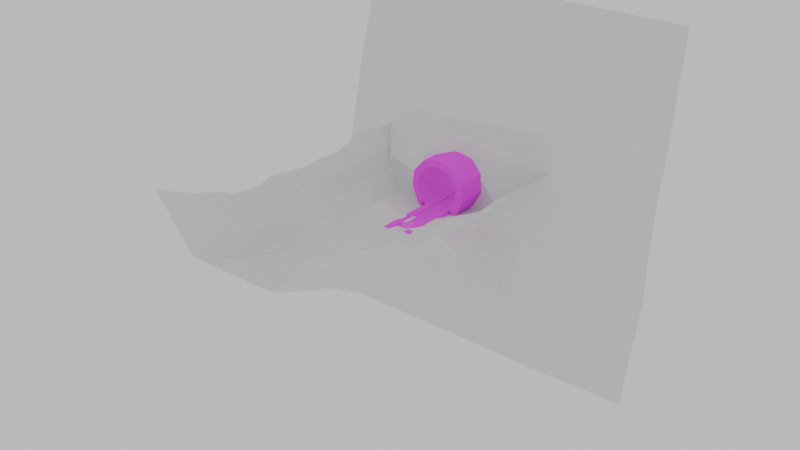 # Source: Sewer_before_terreno.blend  (saved by Blender 5.0.119; exported with 4.5.12 LTS)
import bpy
from mathutils import Matrix  # noqa: F401  (used for matrix-valued properties, if any)

bpy.ops.wm.read_factory_settings(use_empty=True)
scene = bpy.context.scene
scene.name = 'Scene'

# ---- collections
col_collection = bpy.data.collections.new('Collection'); scene.collection.children.link(col_collection)

# ---- images (referenced by path relative to the original .blend; pixels are not part of the script)
import os
ASSET_DIR = os.environ.get("B2B_ASSET_DIR", "")  # directory of the original .blend (textures are referenced by path, not embedded)
HERE = os.path.dirname(os.path.abspath(__file__))  # packed textures are extracted next to this script under _unpacked/

def load_image(name, relpath, width, height, colorspace="sRGB"):
    """Load a texture the original file referenced (path relative to the .blend, or extracted next to this script)."""
    p = next((c for c in (os.path.join(HERE, relpath), os.path.join(ASSET_DIR, relpath)) if relpath and os.path.exists(c)), "")
    if p:
        img = bpy.data.images.load(p, check_existing=True)
        img.name = name
    else:  # same state as the original file: an image datablock whose file is absent (Cycles renders it pink)
        img = bpy.data.images.new(name, width, height)
        img.source = "FILE"
        img.filepath = "//" + (relpath or name)
    img.colorspace_settings.name = colorspace
    return img
img_concrete_base_03_jpg = load_image('concrete_base_03.jpg', 'Sewer/Textures/concrete_base_03.jpg', 1024, 1024, 'sRGB')
img_soil_mud_jpg = load_image('soil_mud.jpg', 'Sewer/Textures/soil_mud.jpg', 1024, 1024, 'sRGB')
img_concrete_base_02_jpg = load_image('concrete_base_02.jpg', 'Sewer/Textures/concrete_base_02.jpg', 1024, 1024, 'sRGB')

# ---- materials (node trees are filled in below, after node groups)
mat_concrete_base_03 = bpy.data.materials.new('concrete_base_03')
mat_concrete_base_03.use_backface_culling_lightprobe_volume = False
mat_soil_mud = bpy.data.materials.new('soil_mud')
mat_soil_mud.use_backface_culling_lightprobe_volume = False
mat_concrete_base_02 = bpy.data.materials.new('concrete_base_02')
mat_concrete_base_02.use_backface_culling_lightprobe_volume = False

# ---- material node trees
mat_concrete_base_03.use_nodes = True; mat_concrete_base_03.node_tree.nodes.clear()
_N = mat_concrete_base_03.node_tree.nodes; _L = mat_concrete_base_03.node_tree.links
n0 = _N.new('ShaderNodeBsdfPrincipled'); n0.name = 'Principled BSDF'; n0.location = (10, 300)
n0.inputs[2].default_value = 1.0
n0.inputs[13].default_value = 0.0
n1 = _N.new('ShaderNodeOutputMaterial'); n1.name = 'Material Output'; n1.location = (300, 300)
n2 = _N.new('ShaderNodeTexImage'); n2.name = 'Image Texture'; n2.location = (-280, 280)
n2.image = img_concrete_base_03_jpg
n2.interpolation = 'Closest'
_L.new(n0.outputs[0], n1.inputs[0])
_L.new(n2.outputs[0], n0.inputs[0])
n1.is_active_output = True
mat_soil_mud.use_nodes = True; mat_soil_mud.node_tree.nodes.clear()
_N = mat_soil_mud.node_tree.nodes; _L = mat_soil_mud.node_tree.links
n0 = _N.new('ShaderNodeBsdfPrincipled'); n0.name = 'Principled BSDF'; n0.location = (10, 300)
n0.inputs[2].default_value = 0.0
n0.inputs[13].default_value = 0.3171
n1 = _N.new('ShaderNodeOutputMaterial'); n1.name = 'Material Output'; n1.location = (300, 300)
n2 = _N.new('ShaderNodeTexImage'); n2.name = 'Image Texture'; n2.location = (-280, 280)
n2.image = img_soil_mud_jpg
n2.interpolation = 'Closest'
_L.new(n0.outputs[0], n1.inputs[0])
_L.new(n2.outputs[0], n0.inputs[0])
n1.is_active_output = True
mat_concrete_base_02.use_nodes = True; mat_concrete_base_02.node_tree.nodes.clear()
_N = mat_concrete_base_02.node_tree.nodes; _L = mat_concrete_base_02.node_tree.links
n0 = _N.new('ShaderNodeBsdfPrincipled'); n0.name = 'Principled BSDF'; n0.location = (10, 300)
n0.inputs[2].default_value = 1.0
n0.inputs[13].default_value = 0.0
n1 = _N.new('ShaderNodeOutputMaterial'); n1.name = 'Material Output'; n1.location = (300, 300)
n2 = _N.new('ShaderNodeTexImage'); n2.name = 'Image Texture'; n2.location = (-280, 280)
n2.image = img_concrete_base_02_jpg
n2.interpolation = 'Closest'
_L.new(n0.outputs[0], n1.inputs[0])
_L.new(n2.outputs[0], n0.inputs[0])
n1.is_active_output = True

# ---- world
world_world = bpy.data.worlds.new('World'); scene.world = world_world
world_world.use_nodes = True; world_world.node_tree.nodes.clear()
_N = world_world.node_tree.nodes; _L = world_world.node_tree.links
n0 = _N.new('ShaderNodeOutputWorld'); n0.name = 'World Output'; n0.location = (300, 300)
n1 = _N.new('ShaderNodeBackground'); n1.name = 'Background'; n1.location = (10, 300)
n1.inputs[0].default_value = (0.7281, 0.7281, 0.7281, 1.0)
_L.new(n1.outputs[0], n0.inputs[0])
n0.is_active_output = True
world_world.color = (0.05088, 0.05088, 0.05088)
world_world.use_sun_shadow = False
world_world.sun_shadow_jitter_overblur = 0.0

# ---- meshes
me_serwers02_004 = bpy.data.meshes.new('Serwers02.004')
me_serwers02_004.from_pydata([(-3.443e-08, 1.002, -1.308), (-3.443e-08, 1.002, 1.308), (-0.5733, -0.8116, -1.308), (-0.5733, -0.8116, 1.308), (-0.7557, -0.6532, -1.308), (-0.7557, -0.6532, 1.308), (-0.9898, -0.1406, -1.308), (-0.9898, -0.1406, 1.308), (-0.9096, 0.4171, -1.308), (-0.9096, 0.4171, 1.308), (-0.5406, 0.8429, -1.308), (-0.5406, 0.8429, 1.308), (-0.3077, -0.8116, -1.308), (-0.3077, -0.8116, 1.308), (-0.3077, -0.8865, -1.308), (-0.3077, -0.8865, 1.308), (-3.443e-08, -0.8865, -1.308), (-3.443e-08, -0.8865, 1.308), (0.5733, -0.8116, -1.308), (0.5733, -0.8116, 1.308), (0.7557, -0.6532, -1.308), (0.7557, -0.6532, 1.308), (0.9898, -0.1406, -1.308), (0.9898, -0.1406, 1.308), (0.9096, 0.4171, -1.308), (0.9096, 0.4171, 1.308), (0.5406, 0.8429, -1.308), (0.5406, 0.8429, 1.308), (0.3077, -0.8116, -1.308), (0.3077, -0.8116, 1.308), (0.3077, -0.8865, -1.308), (0.3077, -0.8865, 1.308), (-3.147e-08, 1.302, -1.308), (-3.147e-08, 1.302, 1.308), (-0.6783, -1.093, -1.308), (-0.6783, -1.093, 1.308), (-0.996, -0.8328, -1.308), (-0.996, -0.8328, 1.308), (-1.287, -0.1833, -1.308), (-1.287, -0.1833, 1.308), (-1.183, 0.5417, -1.308), (-1.183, 0.5417, 1.308), (-0.7028, 1.095, -1.308), (-0.7028, 1.095, 1.308), (-0.5198, -1.024, -1.308), (-0.5198, -1.024, 1.308), (-0.5198, -1.099, -1.308), (-0.5198, -1.099, 1.308), (-3.443e-08, -1.187, -1.308), (-3.443e-08, -1.187, 1.308), (0.6783, -1.093, -1.308), (0.6783, -1.093, 1.308), (0.996, -0.8328, -1.308), (0.996, -0.8328, 1.308), (1.287, -0.1833, -1.308), (1.287, -0.1833, 1.308), (1.183, 0.5417, -1.308), (1.183, 0.5417, 1.308), (0.7028, 1.095, -1.308), (0.7028, 1.095, 1.308), (0.5198, -1.024, -1.308), (0.5198, -1.024, 1.308), (0.5198, -1.099, -1.308), (0.5198, -1.099, 1.308), (-0.5733, -0.8116, 1.335), (-0.5733, -0.8116, 3.951), (-0.3077, -0.8116, 1.335), (-0.3077, -0.8116, 3.951), (-0.3077, -0.8865, 1.335), (-0.3077, -0.8865, 3.951), (-3.443e-08, -0.8865, 1.335), (-3.443e-08, -0.8865, 3.951), (0.5733, -0.8116, 1.335), (0.5733, -0.8116, 3.951), (0.3077, -0.8116, 1.335), (0.3077, -0.8116, 3.951), (0.3077, -0.8865, 1.335), (0.3077, -0.8865, 3.951), (-0.6783, -1.093, 1.335), (-0.6783, -1.093, 3.951), (-0.5198, -1.024, 1.335), (-0.5198, -1.024, 3.951), (-0.5198, -1.099, 1.335), (-0.5198, -1.099, 3.951), (-3.443e-08, -1.187, 1.335), (-3.443e-08, -1.187, 3.951), (0.6783, -1.093, 1.335), (0.6783, -1.093, 3.951), (0.5198, -1.024, 1.335), (0.5198, -1.024, 3.951), (0.5198, -1.099, 1.335), (0.5198, -1.099, 3.951)], [], [(12, 2, 3, 13), (2, 4, 5, 3), (4, 6, 7, 5), (6, 8, 9, 7), (8, 10, 11, 9), (10, 0, 1, 11), (16, 14, 15, 17), (12, 13, 15, 14), (28, 29, 19, 18), (18, 19, 21, 20), (20, 21, 23, 22), (22, 23, 25, 24), (24, 25, 27, 26), (26, 27, 1, 0), (16, 17, 31, 30), (28, 30, 31, 29), (44, 45, 35, 34), (34, 35, 37, 36), (36, 37, 39, 38), (38, 39, 41, 40), (40, 41, 43, 42), (42, 43, 33, 32), (48, 49, 47, 46), (44, 46, 47, 45), (60, 50, 51, 61), (50, 52, 53, 51), (52, 54, 55, 53), (54, 56, 57, 55), (56, 58, 59, 57), (58, 32, 33, 59), (48, 62, 63, 49), (60, 61, 63, 62), (2, 12, 44, 34), (4, 2, 34, 36), (3, 5, 37, 35), (6, 4, 36, 38), (5, 7, 39, 37), (8, 6, 38, 40), (7, 9, 41, 39), (10, 8, 40, 42), (9, 11, 43, 41), (0, 10, 42, 32), (11, 1, 33, 43), (13, 3, 35, 45), (14, 16, 48, 46), (15, 13, 45, 47), (12, 14, 46, 44), (17, 15, 47, 49), (28, 18, 50, 60), (18, 20, 52, 50), (21, 19, 51, 53), (20, 22, 54, 52), (23, 21, 53, 55), (22, 24, 56, 54), (25, 23, 55, 57), (24, 26, 58, 56), (27, 25, 57, 59), (26, 0, 32, 58), (1, 27, 59, 33), (19, 29, 61, 51), (16, 30, 62, 48), (29, 31, 63, 61), (30, 28, 60, 62), (31, 17, 49, 63), (66, 64, 65, 67), (70, 68, 69, 71), (66, 67, 69, 68), (74, 75, 73, 72), (70, 71, 77, 76), (74, 76, 77, 75), (64, 66, 80, 78), (67, 65, 79, 81), (68, 70, 84, 82), (69, 67, 81, 83), (66, 68, 82, 80), (71, 69, 83, 85), (74, 72, 86, 88), (73, 75, 89, 87), (70, 76, 90, 84), (75, 77, 91, 89), (76, 74, 88, 90), (77, 71, 85, 91), (74, 29, 19, 72), (72, 19, 51, 86), (61, 88, 86, 51), (61, 63, 90, 88), (84, 90, 63, 49), (82, 84, 49, 47), (47, 45, 80, 82), (80, 45, 35, 78), (3, 64, 78, 35), (13, 66, 64, 3), (17, 70, 68, 15), (13, 15, 68, 66), (76, 70, 17, 31), (31, 29, 74, 76), (79, 65, 64, 78), (73, 87, 86, 72), (89, 88, 86, 87), (88, 89, 91, 90), (85, 84, 90, 91), (84, 85, 83, 82), (80, 82, 83, 81), (78, 80, 81, 79)])
me_serwers02_004.polygons.foreach_set('use_smooth', [True] * 104)
me_serwers02_004.polygons.foreach_set('material_index', [2, 0, 0, 0, 0, 0, 1, 2, 2, 0, 0, 0, 0, 0, 1, 2, 2, 0, 0, 0, 0, 0, 1, 2, 2, 0, 0, 0, 0, 0, 1, 2, 2, 0, 0, 0, 0, 0, 0, 0, 0, 0, 0, 2, 1, 2, 2, 1, 2, 0, 0, 0, 0, 0, 0, 0, 0, 0, 0, 2, 1, 2, 2, 1, 2, 1, 2, 2, 1, 2, 2, 2, 1, 2, 2, 1, 2, 2, 1, 2, 2, 1, 2, 2, 2, 2, 2, 2, 2, 2, 2, 2, 2, 2, 2, 2, 0, 0, 0, 0, 0, 0, 2, 2])
_k = set([(0, 1), (0, 10), (0, 26), (1, 11), (1, 27), (2, 3), (2, 4), (2, 12), (3, 5), (3, 13), (3, 64), (4, 6), (5, 7), (6, 7), (6, 8), (7, 9), (8, 9), (8, 10), (9, 11), (10, 11), (12, 13), (12, 14), (13, 15), (13, 66), (14, 15), (14, 16), (15, 17), (15, 68), (16, 30), (17, 31), (18, 19), (18, 20), (18, 28), (19, 21), (19, 29), (19, 72), (20, 22), (21, 23), (22, 23), (22, 24), (23, 25), (24, 25), (24, 26), (25, 27), (26, 27), (28, 29), (28, 30), (29, 31), (29, 74), (30, 31), (31, 76), (32, 33), (32, 42), (32, 58), (33, 43), (33, 59), (34, 35), (34, 36), (34, 44), (35, 37), (35, 45), (35, 78), (36, 38), (37, 39), (38, 39), (38, 40), (39, 41), (40, 41), (40, 42), (41, 43), (42, 43), (44, 45), (44, 46), (45, 47), (45, 80), (46, 47), (46, 48), (47, 49), (47, 82), (48, 62), (49, 63), (50, 51), (50, 52), (50, 60), (51, 53), (51, 61), (51, 86), (52, 54), (53, 55), (54, 55), (54, 56), (55, 57), (56, 57), (56, 58), (57, 59), (58, 59), (60, 61), (60, 62), (61, 63), (61, 88), (62, 63), (63, 90), (64, 65), (64, 66), (64, 78), (65, 67), (65, 79), (66, 67), (66, 68), (67, 69), (68, 69), (68, 70), (69, 71), (70, 76), (71, 77), (72, 73), (72, 74), (72, 86), (73, 75), (73, 87), (74, 75), (74, 76), (75, 77), (76, 77), (78, 79), (78, 80), (79, 81), (80, 81), (80, 82), (81, 83), (82, 83), (82, 84), (83, 85), (84, 85), (84, 90), (85, 91), (86, 87), (86, 88), (87, 89), (88, 89), (88, 90), (89, 91), (90, 91)])
me_serwers02_004.attributes.new('sharp_edge', 'BOOLEAN', 'EDGE').data.foreach_set('value', [ (min(e.vertices), max(e.vertices)) in _k for e in me_serwers02_004.edges])
_uv = me_serwers02_004.uv_layers.new(name='UVMap')
_uv.uv.foreach_set('vector', [-1.065, 0.6809, -1.065, 0.9901, 3.028, 0.9901, 3.028, 0.6809, -0.4783, 0.6028, -0.4783, 0.8426, 2.08, 0.8426, 2.08, 0.6028, -0.4783, 1.483, -0.4783, 0.8096, 2.08, 0.8096, 2.08, 1.483, -0.4783, 0.8096, -0.4783, 0.07645, 2.08, 0.07645, 2.08, 0.8096, -0.4783, 0.07645, -0.4783, -0.4833, 2.08, -0.4833, 2.08, 0.07645, -0.4783, 0.5599, -0.4783, -0.1508, 2.08, -0.1508, 2.08, 0.5599, -0.6992, 0.5, -0.6992, 0.9915, 2.437, 0.9915, 2.437, 0.5, -1.065, 0.7918, 3.028, 0.7918, 3.028, 0.8791, -1.065, 0.8791, -1.065, 0.6809, 3.028, 0.6809, 3.028, 0.9901, -1.065, 0.9901, -0.4783, 0.6028, 2.08, 0.6028, 2.08, 0.8426, -0.4783, 0.8426, -0.4783, 1.483, 2.08, 1.483, 2.08, 0.8096, -0.4783, 0.8096, -0.4783, 0.8096, 2.08, 0.8096, 2.08, 0.07645, -0.4783, 0.07645, -0.4783, 0.07645, 2.08, 0.07645, 2.08, -0.4833, -0.4783, -0.4833, -0.4783, 0.5599, 2.08, 0.5599, 2.08, -0.1508, -0.4783, -0.1508, -0.6992, 0.5, 2.437, 0.5, 2.437, 0.008462, -0.6992, 0.008462, -1.065, 0.7918, -1.065, 0.8791, 3.028, 0.8791, 3.028, 0.7918, -1.065, 0.6809, 3.028, 0.6809, 3.028, 0.9901, -1.065, 0.9901, -0.4783, 0.6028, 2.08, 0.6028, 2.08, 0.8426, -0.4783, 0.8426, -0.4783, 1.483, 2.08, 1.483, 2.08, 0.8096, -0.4783, 0.8096, -0.4783, 0.8096, 2.08, 0.8096, 2.08, 0.07645, -0.4783, 0.07645, -0.4783, 0.07645, 2.08, 0.07645, 2.08, -0.4833, -0.4783, -0.4833, -0.4783, 0.5599, 2.08, 0.5599, 2.08, -0.1508, -0.4783, -0.1508, -0.6992, 0.5, 2.437, 0.5, 2.437, 0.9915, -0.6992, 0.9915, -1.065, 0.7918, -1.065, 0.8791, 3.028, 0.8791, 3.028, 0.7918, -1.065, 0.6809, -1.065, 0.9901, 3.028, 0.9901, 3.028, 0.6809, -0.4783, 0.6028, -0.4783, 0.8426, 2.08, 0.8426, 2.08, 0.6028, -0.4783, 1.483, -0.4783, 0.8096, 2.08, 0.8096, 2.08, 1.483, -0.4783, 0.8096, -0.4783, 0.07645, 2.08, 0.07645, 2.08, 0.8096, -0.4783, 0.07645, -0.4783, -0.4833, 2.08, -0.4833, 2.08, 0.07645, -0.4783, 0.5599, -0.4783, -0.1508, 2.08, -0.1508, 2.08, 0.5599, -0.6992, 0.5, -0.6992, 0.008462, 2.437, 0.008462, 2.437, 0.5, -1.065, 0.7918, 3.028, 0.7918, 3.028, 0.8791, -1.065, 0.8791, -1.065, 0.9901, -1.065, 0.6809, -1.065, 0.6809, -1.065, 0.9901, -0.4783, 0.8426, -0.4783, 0.6028, -0.4783, 0.6028, -0.4783, 0.8426, 2.08, 0.6028, 2.08, 0.8426, 2.08, 0.8426, 2.08, 0.6028, -0.4783, 0.8096, -0.4783, 1.483, -0.4783, 1.483, -0.4783, 0.8096, 2.08, 1.483, 2.08, 0.8096, 2.08, 0.8096, 2.08, 1.483, -0.4783, 0.07645, -0.4783, 0.8096, -0.4783, 0.8096, -0.4783, 0.07645, 2.08, 0.8096, 2.08, 0.07645, 2.08, 0.07645, 2.08, 0.8096, -0.4783, -0.4833, -0.4783, 0.07645, -0.4783, 0.07645, -0.4783, -0.4833, 2.08, 0.07645, 2.08, -0.4833, 2.08, -0.4833, 2.08, 0.07645, -0.4783, -0.1508, -0.4783, 0.5599, -0.4783, 0.5599, -0.4783, -0.1508, 2.08, 0.5599, 2.08, -0.1508, 2.08, -0.1508, 2.08, 0.5599, 3.028, 0.6809, 3.028, 0.9901, 3.028, 0.9901, 3.028, 0.6809, -0.6992, 0.9915, -0.6992, 0.5, -0.6992, 0.5, -0.6992, 0.9915, 3.028, 0.8791, 3.028, 0.7918, 3.028, 0.7918, 3.028, 0.8791, -1.065, 0.7918, -1.065, 0.8791, -1.065, 0.8791, -1.065, 0.7918, 2.437, 0.5, 2.437, 0.9915, 2.437, 0.9915, 2.437, 0.5, -1.065, 0.6809, -1.065, 0.9901, -1.065, 0.9901, -1.065, 0.6809, -0.4783, 0.6028, -0.4783, 0.8426, -0.4783, 0.8426, -0.4783, 0.6028, 2.08, 0.8426, 2.08, 0.6028, 2.08, 0.6028, 2.08, 0.8426, -0.4783, 1.483, -0.4783, 0.8096, -0.4783, 0.8096, -0.4783, 1.483, 2.08, 0.8096, 2.08, 1.483, 2.08, 1.483, 2.08, 0.8096, -0.4783, 0.8096, -0.4783, 0.07645, -0.4783, 0.07645, -0.4783, 0.8096, 2.08, 0.07645, 2.08, 0.8096, 2.08, 0.8096, 2.08, 0.07645, -0.4783, 0.07645, -0.4783, -0.4833, -0.4783, -0.4833, -0.4783, 0.07645, 2.08, -0.4833, 2.08, 0.07645, 2.08, 0.07645, 2.08, -0.4833, -0.4783, 0.5599, -0.4783, -0.1508, -0.4783, -0.1508, -0.4783, 0.5599, 2.08, -0.1508, 2.08, 0.5599, 2.08, 0.5599, 2.08, -0.1508, 3.028, 0.9901, 3.028, 0.6809, 3.028, 0.6809, 3.028, 0.9901, -0.6992, 0.5, -0.6992, 0.008462, -0.6992, 0.008462, -0.6992, 0.5, 3.028, 0.7918, 3.028, 0.8791, 3.028, 0.8791, 3.028, 0.7918, -1.065, 0.8791, -1.065, 0.7918, -1.065, 0.7918, -1.065, 0.8791, 2.437, 0.008462, 2.437, 0.5, 2.437, 0.5, 2.437, 0.008462, -1.065, 0.6809, -1.065, 0.9901, 3.028, 0.9901, 3.028, 0.6809, -0.6992, 0.5, -0.6992, 0.9915, 2.437, 0.9915, 2.437, 0.5, -1.065, 0.7918, 3.028, 0.7918, 3.028, 0.8791, -1.065, 0.8791, -1.065, 0.6809, 3.028, 0.6809, 3.028, 0.9901, -1.065, 0.9901, -0.6992, 0.5, 2.437, 0.5, 2.437, 0.008462, -0.6992, 0.008462, -1.065, 0.7918, -1.065, 0.8791, 3.028, 0.8791, 3.028, 0.7918, -1.065, 0.9901, -1.065, 0.6809, -1.065, 0.6809, -1.065, 0.9901, 3.028, 0.6809, 3.028, 0.9901, 3.028, 0.9901, 3.028, 0.6809, -0.6992, 0.9915, -0.6992, 0.5, -0.6992, 0.5, -0.6992, 0.9915, 3.028, 0.8791, 3.028, 0.7918, 3.028, 0.7918, 3.028, 0.8791, -1.065, 0.7918, -1.065, 0.8791, -1.065, 0.8791, -1.065, 0.7918, 2.437, 0.5, 2.437, 0.9915, 2.437, 0.9915, 2.437, 0.5, -1.065, 0.6809, -1.065, 0.9901, -1.065, 0.9901, -1.065, 0.6809, 3.028, 0.9901, 3.028, 0.6809, 3.028, 0.6809, 3.028, 0.9901, -0.6992, 0.5, -0.6992, 0.008462, -0.6992, 0.008462, -0.6992, 0.5, 3.028, 0.7918, 3.028, 0.8791, 3.028, 0.8791, 3.028, 0.7918, -1.065, 0.8791, -1.065, 0.7918, -1.065, 0.7918, -1.065, 0.8791, 2.437, 0.008462, 2.437, 0.5, 2.437, 0.5, 2.437, 0.008462, -1.065, 0.6809, 3.028, 0.6809, 3.028, 0.9901, -1.065, 0.9901, -1.065, 0.9901, 3.028, 0.9901, 2.08, 0.6028, -1.065, 0.9901, 3.028, 0.6809, -1.065, 0.6809, -1.065, 0.9901, 2.08, 0.6028, 3.028, 0.7918, 3.028, 0.8791, -1.065, 0.8791, -1.065, 0.7918, -0.6992, 0.5, -0.6992, 0.008462, 3.028, 0.8791, 2.437, 0.5, -0.6992, 0.9915, -0.6992, 0.5, 2.437, 0.5, 2.437, 0.9915, 3.028, 0.8791, 3.028, 0.7918, -1.065, 0.7918, -1.065, 0.8791, -1.065, 0.7918, 3.028, 0.7918, 3.028, 0.9901, -1.065, 0.9901, 2.08, 0.6028, -1.065, 0.9901, -1.065, 0.9901, 3.028, 0.9901, 3.028, 0.6809, -1.065, 0.6809, -1.065, 0.9901, 2.08, 0.6028, 2.437, 0.5, -0.6992, 0.5, -0.6992, 0.9915, 2.437, 0.9915, 3.028, 0.7918, 3.028, 0.8791, -0.6992, 0.9915, -1.065, 0.7918, -0.6992, 0.008462, -0.6992, 0.5, 2.437, 0.5, 2.437, 0.008462, 3.028, 0.8791, 3.028, 0.7918, -1.065, 0.6809, -1.065, 0.8791, 0.0, 0.0, 0.0, 0.0, 0.0, 0.0, 0.0, 0.0, 0.0, 0.0, 0.0, 0.0, 0.0, 0.0, 0.0, 0.0, 0.0, 0.0, 0.0, 0.0, 0.0, 0.0, 0.0, 0.0, 0.0, 0.0, 0.0, 0.0, 0.0, 0.0, 0.0, 0.0, 0.0, 0.0, 0.0, 0.0, 0.0, 0.0, 0.0, 0.0, 0.0, 0.0, 0.0, 0.0, 0.0, 0.0, 0.0, 0.0, -1.065, 0.7918, -1.065, 0.8791, 0.0, 0.0, 3.028, 0.7918, -1.065, 0.9901, -1.065, 0.6809, 3.028, 0.7918, 3.028, 0.9901])
me_serwers02_004.materials.append(mat_concrete_base_03)
me_serwers02_004.materials.append(mat_soil_mud)
me_serwers02_004.materials.append(mat_concrete_base_02)
me_serwers02_004.update()
me_plane = bpy.data.meshes.new('Plane')
me_plane.from_pydata([(-25.0, -25.0, -0.2804), (25.0, -23.93, -10.22), (-25.0, 25.0, -0.01876), (25.0, 26.07, -10.22), (-25.0, 17.86, 0.0), (-25.0, 10.71, 0.09128), (-25.0, 3.571, 0.0), (-25.0, -3.571, 0.0), (-25.0, -10.71, 0.197), (-25.0, -17.86, -0.1094), (-17.86, -25.0, -1.934), (-10.71, -25.0, -3.991), (-3.571, -25.0, -4.009), (3.571, -25.0, -4.661), (10.71, -25.0, -6.163), (17.86, -24.45, -8.058), (25.0, -16.79, -10.22), (25.0, -9.648, -10.22), (25.0, -2.505, -10.22), (25.0, 4.638, -10.22), (25.0, 11.78, -10.22), (25.0, 18.92, -10.22), (17.86, 25.55, -7.683), (10.71, 25.0, -4.941), (3.571, 24.83, -3.183), (-3.571, 24.68, -1.331), (-10.71, 24.82, -1.075), (-17.86, 24.99, -0.4146), (-17.86, -17.86, 1.266), (-17.86, -10.71, 4.084), (-17.86, -3.571, 2.133), (-17.86, 3.571, 0.9884), (-17.86, 10.71, 1.95), (-17.86, 17.86, 0.7817), (-10.71, -17.86, 2.297), (-10.71, -10.71, 7.112), (-10.71, -3.571, 4.123), (-10.71, 3.571, 2.981), (-10.71, 10.71, 4.678), (-10.71, 17.77, 1.951), (-3.571, -17.86, 0.1156), (-3.571, -10.71, 4.06), (-3.596, -3.587, 4.106), (-3.61, 3.592, 6.077), (-3.571, 10.71, 6.268), (-3.571, 17.68, 1.556), (3.571, -17.86, -2.468), (3.571, -10.71, 0.3848), (3.602, -3.701, 3.839), (3.604, 3.694, 7.497), (3.571, 10.71, 5.341), (3.571, 17.76, -0.9601), (10.71, -17.86, -3.62), (10.71, -10.71, -0.3604), (10.71, -3.571, 1.875), (10.71, 3.571, 3.811), (10.71, 10.71, 1.843), (10.71, 17.86, -2.898), (17.86, -17.31, -6.642), (17.86, -10.16, -5.691), (17.86, -3.02, -5.691), (17.86, 4.115, -5.478), (17.86, 11.27, -5.692), (17.86, 18.41, -6.787), (-0.4942, -0.4021, 5.593), (-0.4942, -0.8261, 5.383), (-0.2416, -1.721, 4.933), (-0.2416, -0.8261, 5.376), (2.019, -3.125, 4.172), (3.604, -2.897, 4.237), (3.604, 3.318, 7.312), (3.274, 3.366, 7.345), (0.2921, -2.336, 4.613), (-0.4942, 0.2108, 5.761), (-0.2416, 1.248, 6.094), (-0.4942, 1.248, 6.046), (0.2921, 2.758, 6.611), (-0.2416, 2.143, 6.34), (2.019, 3.546, 7.156), (3.899, -2.854, 4.109), (3.899, 3.276, 7.141), (5.869, 0.2108, 4.626), (5.334, -1.611, 3.996), (5.334, 2.033, 5.799), (-0.4917, -0.835, 5.379), (-0.4935, -0.8261, 5.383), (-0.4935, -0.8287, 5.382), (-0.2416, -0.835, 5.371), (3.604, -2.906, 4.233), (2.02, -3.134, 4.167), (0.2928, -2.345, 4.609), (-0.2409, -1.73, 4.929), (-0.2409, -1.722, 4.933), (-0.4935, -0.835, 5.378), (3.64, -2.901, 4.225), (3.908, -2.856, 4.106), (3.899, -2.863, 4.112), (5.337, -1.612, 3.995), (5.334, -1.62, 3.994), (5.868, 0.2076, 4.625), (5.869, 0.2019, 4.622), (5.789, 13.91, 26.65), (5.392, -11.39, 22.57), (7.073, 13.17, 0.9562), (5.392, -11.83, -1.431), (6.719, 13.35, 4.585), (7.332, 14.01, 7.987), (6.465, 13.45, 10.65), (5.789, 13.46, 13.32), (5.789, 13.86, 15.99), (5.789, 13.46, 18.65), (5.789, 13.91, 21.32), (5.789, 14.77, 23.99), (2.343, 9.834, 26.65), (-0.3581, 7.783, 26.65), (-0.1889, 5.17, 26.65), (-0.6714, 2.503, 26.65), (-1.002, -0.1637, 26.65), (-1.209, -2.83, 26.65), (-0.8707, -5.497, 26.65), (1.906, -8.266, 26.65), (5.392, -11.48, 19.9), (5.392, -11.42, 17.24), (5.392, -11.58, 14.57), (5.392, -11.76, 11.9), (5.392, -11.45, 9.235), (5.392, -11.51, 6.569), (5.392, -11.52, 3.902), (5.392, -11.64, 1.235), (1.906, -7.96, 2.652), (-0.6874, -5.497, 2.654), (-0.6874, -2.83, 2.654), (-0.6874, -0.1637, 2.654), (-0.6874, 2.503, 2.654), (-0.6874, 5.17, 2.654), (-0.6874, 7.836, 2.654), (1.405, 10.5, 2.654), (2.171, 10.56, 23.99), (2.634, 10.51, 21.32), (2.17, 10.26, 18.65), (1.841, 9.927, 15.99), (1.841, 10.31, 13.32), (1.841, 10.44, 10.65), (1.841, 10.23, 7.987), (2.338, 10.38, 5.321), (0.2261, 7.836, 23.99), (1.124, 7.836, 21.32), (0.1435, 7.836, 18.65), (-0.4099, 7.836, 15.99), (0.105, 7.836, 13.32), (-0.4099, 7.836, 10.65), (-0.6874, 7.836, 7.987), (-0.6874, 7.836, 5.321), (-0.1217, 5.17, 23.99), (0.1435, 5.17, 21.32), (-0.3964, 5.17, 18.65), (0.105, 5.17, 15.99), (1.04, 5.17, 13.32), (0.105, 5.17, 10.65), (-0.6874, 5.17, 7.987), (-0.6874, 5.17, 5.321), (-0.4162, 2.503, 23.99), (-0.01368, 2.503, 21.32), (-0.04897, 2.503, 18.65), (-0.2513, 2.503, 15.99), (0.105, 2.503, 13.32), (-0.4099, 2.503, 10.65), (-0.6874, 2.503, 7.987), (-0.6874, 2.503, 5.321), (-0.1811, -0.1637, 23.99), (0.9015, -0.1637, 21.32), (0.8093, -0.1637, 18.65), (-0.2309, -0.1637, 15.99), (-0.6874, -0.1637, 13.32), (-0.6874, -0.1637, 10.65), (-0.6874, -0.1637, 7.987), (-0.6874, -0.1637, 5.321), (-0.5133, -2.83, 23.99), (-0.01368, -2.83, 21.32), (-0.04898, -2.83, 18.65), (-0.3176, -2.83, 15.99), (0.1775, -2.83, 13.32), (0.2598, -2.83, 10.65), (-0.4421, -2.83, 7.987), (-0.6874, -2.83, 5.321), (-0.6874, -5.497, 23.99), (-0.6874, -5.497, 21.32), (-0.6874, -5.497, 18.65), (-0.08518, -5.497, 15.99), (1.331, -5.497, 13.32), (1.55, -5.497, 10.65), (0.03019, -5.497, 7.987), (-0.6874, -5.497, 5.321), (1.906, -7.997, 23.99), (1.906, -7.828, 21.32), (1.906, -7.955, 18.65), (2.109, -7.853, 15.96), (2.569, -8.268, 13.17), (2.609, -8.115, 10.49), (2.14, -7.981, 7.958), (1.906, -8.036, 5.319), (3.649, -9.636, 24.61), (3.649, -9.76, 0.6103), (3.649, -9.149, 21.94), (3.649, -9.261, 19.28), (3.649, -9.216, 16.61), (3.751, -9.684, 13.93), (3.981, -9.784, 11.2), (4.001, -9.413, 8.528), (3.766, -9.452, 5.93), (3.649, -9.421, 3.277), (4.239, 11.84, 1.805), (4.033, 11.91, 26.65), (3.98, 12.67, 23.99), (4.212, 12.21, 21.32), (3.98, 11.5, 18.65), (3.815, 11.09, 15.99), (3.815, 11.5, 13.32), (4.153, 11.63, 10.65), (4.586, 11.35, 7.987), (4.528, 11.61, 4.953), (5.789, 14.02, 28.95), (5.392, -11.28, 24.87), (2.727, 9.436, 28.95), (-0.3804, 7.733, 28.95), (-0.5546, 5.282, 28.95), (-1.005, 2.615, 28.95), (-1.318, -0.05136, 28.95), (-1.607, -2.718, 28.95), (-1.109, -5.385, 28.95), (1.906, -8.153, 28.95), (3.649, -9.523, 26.91), (4.237, 11.75, 28.95), (6.319, 13.81, 31.6), (5.922, -11.49, 27.52), (2.827, 9.671, 31.6), (-0.1156, 7.686, 31.6), (-0.1895, 5.075, 31.6), (-0.2661, 2.408, 31.6), (-0.499, -0.2585, 31.6), (-0.5692, -2.925, 31.6), (-0.2712, -5.592, 31.6), (2.599, -7.984, 31.6), (4.179, -9.73, 29.56), (4.518, 11.75, 31.6), (7.242, 13.97, 33.27), (6.845, -11.33, 29.18), (3.559, 9.707, 33.27), (0.7353, 7.866, 33.27), (0.8842, 5.234, 33.27), (0.8448, 2.568, 33.27), (0.3311, -0.09903, 33.27), (0.6115, -2.766, 33.27), (0.8287, -5.295, 33.27), (4.018, -6.685, 33.27), (5.151, -9.46, 31.22), (5.418, 11.75, 33.27), (8.084, 14.54, 36.77), (7.687, -10.74, 32.73), (4.377, 9.813, 36.8), (1.401, 8.261, 36.8), (1.203, 5.823, 36.8), (1.517, 3.157, 36.8), (1.343, 0.4901, 36.8), (1.684, -2.177, 36.8), (1.895, -4.66, 36.8), (4.86, -5.757, 37.7), (6.442, -7.615, 35.87), (6.181, 12.07, 36.8), (9.034, 17.2, 40.28), (8.637, -7.937, 40.62), (5.085, 13.31, 40.64), (2.557, 10.77, 40.77), (2.554, 8.44, 40.77), (2.504, 5.794, 40.77), (2.555, 3.128, 40.77), (2.559, 0.461, 40.77), (2.596, -2.206, 40.7), (5.151, -4.896, 40.82), (6.894, -6.143, 40.71), (7.059, 15.48, 40.28), (0.6847, 0.1955, 35.04), (1.199, 2.862, 35.04), (1.036, 7.979, 35.04), (4.057, 9.634, 35.04), (5.86, -8.501, 33.03), (4.722, -5.699, 35.16), (1.056, -2.471, 35.04), (1.064, 5.529, 35.04), (5.853, 11.85, 35.04), (7.663, 14.26, 35.04), (7.266, -11.03, 30.95), (1.459, -4.8, 35.04), (0.6077, -6.881, 26.65), (0.6093, -6.729, 2.653), (0.6093, -6.747, 23.99), (0.6093, -6.662, 21.32), (0.6093, -6.726, 18.65), (1.012, -6.675, 15.98), (1.95, -6.883, 13.25), (2.08, -6.806, 10.57), (1.085, -6.739, 7.973), (0.6093, -6.767, 5.32), (0.5473, -6.769, 28.95), (1.179, -6.885, 31.6), (2.487, -5.839, 33.27), (3.451, -5.13, 37.0), (3.857, -3.59, 40.5), (3.199, -5.04, 35.03), (6.663, -6.526, 38.34), (5.002, -5.248, 39.14), (2.112, -0.8843, 38.74), (1.937, 1.782, 38.74), (1.865, 7.116, 38.74), (1.967, 9.456, 38.74), (6.611, 13.56, 38.6), (8.549, 15.85, 38.41), (8.153, -9.291, 36.83), (2.238, -3.458, 38.71), (2.001, 4.449, 38.74), (4.724, 10.95, 38.74), (3.65, -4.344, 38.71)], [], [(63, 21, 3, 22), (4, 33, 27, 2), (33, 39, 26, 27), (39, 45, 25, 26), (45, 51, 24, 25), (51, 57, 23, 24), (57, 63, 22, 23), (0, 10, 28, 9), (9, 28, 29, 8), (8, 29, 30, 7), (7, 30, 31, 6), (6, 31, 32, 5), (5, 32, 33, 4), (10, 11, 34, 28), (28, 34, 35, 29), (29, 35, 36, 30), (30, 36, 37, 31), (31, 37, 38, 32), (32, 38, 39, 33), (11, 12, 40, 34), (34, 40, 41, 35), (35, 41, 42, 36), (36, 42, 43, 37), (37, 43, 44, 38), (38, 44, 45, 39), (12, 13, 46, 40), (40, 46, 47, 41), (41, 47, 48, 42), (65, 64, 73, 75, 74, 77, 76, 78, 71, 70, 49, 43, 42, 48, 88, 89, 90, 91, 92, 66, 87, 84, 93, 86, 85), (84, 87, 67, 85, 86, 93), (88, 69, 68, 72, 92, 91, 90, 89), (43, 49, 50, 44), (44, 50, 51, 45), (13, 14, 52, 46), (46, 52, 53, 47), (47, 53, 54, 48), (88, 48, 54, 55, 49, 70, 80, 83, 81, 99, 100, 97, 98, 95, 96, 94), (82, 79, 69, 88, 94, 96, 95, 98, 97, 100, 99), (49, 55, 56, 50), (50, 56, 57, 51), (14, 15, 58, 52), (52, 58, 59, 53), (53, 59, 60, 54), (54, 60, 61, 55), (55, 61, 62, 56), (56, 62, 63, 57), (15, 1, 16, 58), (58, 16, 17, 59), (59, 17, 18, 60), (60, 18, 19, 61), (61, 19, 20, 62), (62, 20, 21, 63), (210, 128, 104, 202), (220, 144, 136, 211), (144, 152, 135, 136), (152, 160, 134, 135), (160, 168, 133, 134), (168, 176, 132, 133), (176, 184, 131, 132), (184, 192, 130, 131), (302, 200, 129, 294), (212, 113, 137, 213), (213, 137, 138, 214), (214, 138, 139, 215), (215, 139, 140, 216), (216, 140, 141, 217), (217, 141, 142, 218), (218, 142, 143, 219), (219, 143, 144, 220), (113, 114, 145, 137), (137, 145, 146, 138), (138, 146, 147, 139), (139, 147, 148, 140), (140, 148, 149, 141), (141, 149, 150, 142), (142, 150, 151, 143), (143, 151, 152, 144), (114, 115, 153, 145), (145, 153, 154, 146), (146, 154, 155, 147), (147, 155, 156, 148), (148, 156, 157, 149), (149, 157, 158, 150), (150, 158, 159, 151), (151, 159, 160, 152), (115, 116, 161, 153), (153, 161, 162, 154), (154, 162, 163, 155), (155, 163, 164, 156), (156, 164, 165, 157), (157, 165, 166, 158), (158, 166, 167, 159), (159, 167, 168, 160), (116, 117, 169, 161), (161, 169, 170, 162), (162, 170, 171, 163), (163, 171, 172, 164), (164, 172, 173, 165), (165, 173, 174, 166), (166, 174, 175, 167), (167, 175, 176, 168), (117, 118, 177, 169), (169, 177, 178, 170), (170, 178, 179, 171), (171, 179, 180, 172), (172, 180, 181, 173), (173, 181, 182, 174), (174, 182, 183, 175), (175, 183, 184, 176), (118, 119, 185, 177), (177, 185, 186, 178), (178, 186, 187, 179), (179, 187, 188, 180), (180, 188, 189, 181), (181, 189, 190, 182), (182, 190, 191, 183), (183, 191, 192, 184), (293, 120, 193, 295), (295, 193, 194, 296), (296, 194, 195, 297), (297, 195, 196, 298), (298, 196, 197, 299), (299, 197, 198, 300), (300, 198, 199, 301), (301, 199, 200, 302), (201, 102, 121, 203), (203, 121, 122, 204), (204, 122, 123, 205), (205, 123, 124, 206), (206, 124, 125, 207), (207, 125, 126, 208), (208, 126, 127, 209), (209, 127, 128, 210), (199, 209, 210, 200), (198, 208, 209, 199), (197, 207, 208, 198), (196, 206, 207, 197), (195, 205, 206, 196), (194, 204, 205, 195), (193, 203, 204, 194), (120, 201, 203, 193), (200, 210, 202, 129), (106, 219, 220, 105), (107, 218, 219, 106), (108, 217, 218, 107), (109, 216, 217, 108), (110, 215, 216, 109), (111, 214, 215, 110), (112, 213, 214, 111), (101, 212, 213, 112), (105, 220, 211, 103), (115, 114, 224, 225), (102, 201, 231, 222), (119, 118, 228, 229), (116, 115, 225, 226), (113, 212, 232, 223), (293, 119, 229, 303), (117, 116, 226, 227), (212, 101, 221, 232), (114, 113, 223, 224), (201, 120, 230, 231), (118, 117, 227, 228), (232, 221, 233, 244), (222, 231, 243, 234), (229, 228, 240, 241), (226, 225, 237, 238), (223, 232, 244, 235), (303, 229, 241, 304), (227, 226, 238, 239), (224, 223, 235, 236), (231, 230, 242, 243), (228, 227, 239, 240), (225, 224, 236, 237), (238, 237, 249, 250), (235, 244, 256, 247), (304, 241, 253, 305), (239, 238, 250, 251), (236, 235, 247, 248), (243, 242, 254, 255), (240, 239, 251, 252), (237, 236, 248, 249), (244, 233, 245, 256), (234, 243, 255, 246), (241, 240, 252, 253), (281, 282, 262, 263), (283, 284, 259, 260), (285, 286, 266, 267), (287, 281, 263, 264), (288, 283, 260, 261), (289, 290, 257, 268), (291, 285, 267, 258), (292, 287, 264, 265), (282, 288, 261, 262), (284, 289, 268, 259), (308, 292, 265, 306), (309, 310, 278, 279), (311, 312, 275, 276), (313, 314, 272, 273), (315, 316, 269, 280), (317, 309, 279, 270), (318, 311, 276, 277), (319, 313, 273, 274), (320, 315, 280, 271), (321, 318, 277, 307), (312, 319, 274, 275), (314, 320, 271, 272), (305, 253, 292, 308), (247, 256, 289, 284), (250, 249, 288, 282), (253, 252, 287, 292), (246, 255, 285, 291), (256, 245, 290, 289), (249, 248, 283, 288), (252, 251, 281, 287), (255, 254, 286, 285), (248, 247, 284, 283), (251, 250, 282, 281), (254, 305, 308, 286), (310, 321, 307, 278), (286, 308, 306, 266), (242, 304, 305, 254), (230, 303, 304, 242), (120, 293, 303, 230), (191, 301, 302, 192), (190, 300, 301, 191), (189, 299, 300, 190), (188, 298, 299, 189), (187, 297, 298, 188), (186, 296, 297, 187), (185, 295, 296, 186), (119, 293, 295, 185), (192, 302, 294, 130), (266, 306, 321, 310), (260, 259, 320, 314), (263, 262, 319, 312), (306, 265, 318, 321), (259, 268, 315, 320), (262, 261, 313, 319), (265, 264, 311, 318), (258, 267, 309, 317), (268, 257, 316, 315), (261, 260, 314, 313), (264, 263, 312, 311), (267, 266, 310, 309)])
_uv = me_plane.uv_layers.new(name='UVMap')
_uv.uv.foreach_set('vector', [0.8571, 0.8571, 1.0, 0.8571, 1.0, 1.0, 0.8571, 1.0, 0.0, 0.8571, 0.1429, 0.8571, 0.1429, 1.0, 0.0, 1.0, 0.1429, 0.8571, 0.2857, 0.8571, 0.2857, 1.0, 0.1429, 1.0, 0.2857, 0.8571, 0.4286, 0.8571, 0.4286, 1.0, 0.2857, 1.0, 0.4286, 0.8571, 0.5714, 0.8571, 0.5714, 1.0, 0.4286, 1.0, 0.5714, 0.8571, 0.7143, 0.8571, 0.7143, 1.0, 0.5714, 1.0, 0.7143, 0.8571, 0.8571, 0.8571, 0.8571, 1.0, 0.7143, 1.0, 0.0, 0.0, 0.1429, 0.0, 0.1429, 0.1429, 0.0, 0.1429, 0.0, 0.1429, 0.1429, 0.1429, 0.1429, 0.2857, 0.0, 0.2857, 0.0, 0.2857, 0.1429, 0.2857, 0.1429, 0.4286, 0.0, 0.4286, 0.0, 0.4286, 0.1429, 0.4286, 0.1429, 0.5714, 0.0, 0.5714, 0.0, 0.5714, 0.1429, 0.5714, 0.1429, 0.7143, 0.0, 0.7143, 0.0, 0.7143, 0.1429, 0.7143, 0.1429, 0.8571, 0.0, 0.8571, 0.1429, 0.0, 0.2857, 0.0, 0.2857, 0.1429, 0.1429, 0.1429, 0.1429, 0.1429, 0.2857, 0.1429, 0.2857, 0.2857, 0.1429, 0.2857, 0.1429, 0.2857, 0.2857, 0.2857, 0.2857, 0.4286, 0.1429, 0.4286, 0.1429, 0.4286, 0.2857, 0.4286, 0.2857, 0.5714, 0.1429, 0.5714, 0.1429, 0.5714, 0.2857, 0.5714, 0.2857, 0.7143, 0.1429, 0.7143, 0.1429, 0.7143, 0.2857, 0.7143, 0.2857, 0.8571, 0.1429, 0.8571, 0.2857, 0.0, 0.4286, 0.0, 0.4286, 0.1429, 0.2857, 0.1429, 0.2857, 0.1429, 0.4286, 0.1429, 0.4286, 0.2857, 0.2857, 0.2857, 0.2857, 0.2857, 0.4286, 0.2857, 0.4286, 0.4286, 0.2857, 0.4286, 0.2857, 0.4286, 0.4286, 0.4286, 0.4286, 0.5714, 0.2857, 0.5714, 0.2857, 0.5714, 0.4286, 0.5714, 0.4286, 0.7143, 0.2857, 0.7143, 0.2857, 0.7143, 0.4286, 0.7143, 0.4286, 0.8571, 0.2857, 0.8571, 0.4286, 0.0, 0.5714, 0.0, 0.5714, 0.1429, 0.4286, 0.1429, 0.4286, 0.1429, 0.5714, 0.1429, 0.5714, 0.2857, 0.4286, 0.2857, 0.4286, 0.2857, 0.5714, 0.2857, 0.5714, 0.4286, 0.4286, 0.4286, 0.4929, 0.4865, 0.4929, 0.495, 0.4929, 0.5065, 0.4927, 0.5258, 0.4976, 0.5259, 0.4975, 0.5426, 0.5077, 0.554, 0.5409, 0.5687, 0.5651, 0.5654, 0.5714, 0.5641, 0.5714, 0.5714, 0.4286, 0.5714, 0.4286, 0.4286, 0.5714, 0.4286, 0.5714, 0.4441, 0.5409, 0.44, 0.5078, 0.4558, 0.4976, 0.4683, 0.4976, 0.4684, 0.4976, 0.4684, 0.4977, 0.4862, 0.4929, 0.4863, 0.4929, 0.4863, 0.4929, 0.4865, 0.4929, 0.4865, 0.4929, 0.4863, 0.4977, 0.4862, 0.4977, 0.4864, 0.4929, 0.4865, 0.4929, 0.4865, 0.4929, 0.4863, 0.5714, 0.4441, 0.5714, 0.4443, 0.5409, 0.4402, 0.5078, 0.456, 0.4976, 0.4684, 0.4976, 0.4683, 0.5078, 0.4558, 0.5409, 0.44, 0.4286, 0.5714, 0.5714, 0.5714, 0.5714, 0.7143, 0.4286, 0.7143, 0.4286, 0.7143, 0.5714, 0.7143, 0.5714, 0.8571, 0.4286, 0.8571, 0.5714, 0.0, 0.7143, 0.0, 0.7143, 0.1429, 0.5714, 0.1429, 0.5714, 0.1429, 0.7143, 0.1429, 0.7143, 0.2857, 0.5714, 0.2857, 0.5714, 0.2857, 0.7143, 0.2857, 0.7143, 0.4286, 0.5714, 0.4286, 0.5714, 0.4441, 0.5714, 0.4286, 0.7143, 0.4286, 0.7143, 0.5714, 0.5714, 0.5714, 0.5714, 0.5641, 0.5772, 0.5633, 0.6053, 0.5389, 0.6163, 0.503, 0.6163, 0.503, 0.6163, 0.5028, 0.6063, 0.4677, 0.6062, 0.4676, 0.5775, 0.4448, 0.5773, 0.4447, 0.5721, 0.4442, 0.6062, 0.4677, 0.5774, 0.4449, 0.5714, 0.4443, 0.5714, 0.4441, 0.5721, 0.4442, 0.5773, 0.4447, 0.5775, 0.4448, 0.6062, 0.4676, 0.6063, 0.4677, 0.6163, 0.5028, 0.6163, 0.503, 0.5714, 0.5714, 0.7143, 0.5714, 0.7143, 0.7143, 0.5714, 0.7143, 0.5714, 0.7143, 0.7143, 0.7143, 0.7143, 0.8571, 0.5714, 0.8571, 0.7143, 0.0, 0.8571, 0.0, 0.8571, 0.1429, 0.7143, 0.1429, 0.7143, 0.1429, 0.8571, 0.1429, 0.8571, 0.2857, 0.7143, 0.2857, 0.7143, 0.2857, 0.8571, 0.2857, 0.8571, 0.4286, 0.7143, 0.4286, 0.7143, 0.4286, 0.8571, 0.4286, 0.8571, 0.5714, 0.7143, 0.5714, 0.7143, 0.5714, 0.8571, 0.5714, 0.8571, 0.7143, 0.7143, 0.7143, 0.7143, 0.7143, 0.8571, 0.7143, 0.8571, 0.8571, 0.7143, 0.8571, 0.8571, 0.0, 1.0, 0.0, 1.0, 0.1429, 0.8571, 0.1429, 0.8571, 0.1429, 1.0, 0.1429, 1.0, 0.2857, 0.8571, 0.2857, 0.8571, 0.2857, 1.0, 0.2857, 1.0, 0.4286, 0.8571, 0.4286, 0.8571, 0.4286, 1.0, 0.4286, 1.0, 0.5714, 0.8571, 0.5714, 0.8571, 0.5714, 1.0, 0.5714, 1.0, 0.7143, 0.8571, 0.7143, 0.8571, 0.7143, 1.0, 0.7143, 1.0, 0.8571, 0.8571, 0.8571, 0.9444, 0.8889, 1.0, 0.8889, 1.0, 1.0, 0.9444, 1.0, 0.05556, 0.8889, 0.1111, 0.8889, 0.1111, 1.0, 0.05556, 1.0, 0.1111, 0.8889, 0.2222, 0.8889, 0.2222, 1.0, 0.1111, 1.0, 0.2222, 0.8889, 0.3333, 0.8889, 0.3333, 1.0, 0.2222, 1.0, 0.3333, 0.8889, 0.4444, 0.8889, 0.4444, 1.0, 0.3333, 1.0, 0.4444, 0.8889, 0.5556, 0.8889, 0.5556, 1.0, 0.4444, 1.0, 0.5556, 0.8889, 0.6667, 0.8889, 0.6667, 1.0, 0.5556, 1.0, 0.6667, 0.8889, 0.7778, 0.8889, 0.7778, 1.0, 0.6667, 1.0, 0.8333, 0.8889, 0.8889, 0.8889, 0.8889, 1.0, 0.8333, 1.0, 0.05556, 0.0, 0.1111, 0.0, 0.1111, 0.1111, 0.05556, 0.1111, 0.05556, 0.1111, 0.1111, 0.1111, 0.1111, 0.2222, 0.05556, 0.2222, 0.05556, 0.2222, 0.1111, 0.2222, 0.1111, 0.3333, 0.05556, 0.3333, 0.05556, 0.3333, 0.1111, 0.3333, 0.1111, 0.4444, 0.05556, 0.4444, 0.05556, 0.4444, 0.1111, 0.4444, 0.1111, 0.5556, 0.05556, 0.5556, 0.05556, 0.5556, 0.1111, 0.5556, 0.1111, 0.6667, 0.05556, 0.6667, 0.05556, 0.6667, 0.1111, 0.6667, 0.1111, 0.7778, 0.05556, 0.7778, 0.05556, 0.7778, 0.1111, 0.7778, 0.1111, 0.8889, 0.05556, 0.8889, 0.1111, 0.0, 0.2222, 0.0, 0.2222, 0.1111, 0.1111, 0.1111, 0.1111, 0.1111, 0.2222, 0.1111, 0.2222, 0.2222, 0.1111, 0.2222, 0.1111, 0.2222, 0.2222, 0.2222, 0.2222, 0.3333, 0.1111, 0.3333, 0.1111, 0.3333, 0.2222, 0.3333, 0.2222, 0.4444, 0.1111, 0.4444, 0.1111, 0.4444, 0.2222, 0.4444, 0.2222, 0.5556, 0.1111, 0.5556, 0.1111, 0.5556, 0.2222, 0.5556, 0.2222, 0.6667, 0.1111, 0.6667, 0.1111, 0.6667, 0.2222, 0.6667, 0.2222, 0.7778, 0.1111, 0.7778, 0.1111, 0.7778, 0.2222, 0.7778, 0.2222, 0.8889, 0.1111, 0.8889, 0.2222, 0.0, 0.3333, 0.0, 0.3333, 0.1111, 0.2222, 0.1111, 0.2222, 0.1111, 0.3333, 0.1111, 0.3333, 0.2222, 0.2222, 0.2222, 0.2222, 0.2222, 0.3333, 0.2222, 0.3333, 0.3333, 0.2222, 0.3333, 0.2222, 0.3333, 0.3333, 0.3333, 0.3333, 0.4444, 0.2222, 0.4444, 0.2222, 0.4444, 0.3333, 0.4444, 0.3333, 0.5556, 0.2222, 0.5556, 0.2222, 0.5556, 0.3333, 0.5556, 0.3333, 0.6667, 0.2222, 0.6667, 0.2222, 0.6667, 0.3333, 0.6667, 0.3333, 0.7778, 0.2222, 0.7778, 0.2222, 0.7778, 0.3333, 0.7778, 0.3333, 0.8889, 0.2222, 0.8889, 0.3333, 0.0, 0.4444, 0.0, 0.4444, 0.1111, 0.3333, 0.1111, 0.3333, 0.1111, 0.4444, 0.1111, 0.4444, 0.2222, 0.3333, 0.2222, 0.3333, 0.2222, 0.4444, 0.2222, 0.4444, 0.3333, 0.3333, 0.3333, 0.3333, 0.3333, 0.4444, 0.3333, 0.4444, 0.4444, 0.3333, 0.4444, 0.3333, 0.4444, 0.4444, 0.4444, 0.4444, 0.5556, 0.3333, 0.5556, 0.3333, 0.5556, 0.4444, 0.5556, 0.4444, 0.6667, 0.3333, 0.6667, 0.3333, 0.6667, 0.4444, 0.6667, 0.4444, 0.7778, 0.3333, 0.7778, 0.3333, 0.7778, 0.4444, 0.7778, 0.4444, 0.8889, 0.3333, 0.8889, 0.4444, 0.0, 0.5556, 0.0, 0.5556, 0.1111, 0.4444, 0.1111, 0.4444, 0.1111, 0.5556, 0.1111, 0.5556, 0.2222, 0.4444, 0.2222, 0.4444, 0.2222, 0.5556, 0.2222, 0.5556, 0.3333, 0.4444, 0.3333, 0.4444, 0.3333, 0.5556, 0.3333, 0.5556, 0.4444, 0.4444, 0.4444, 0.4444, 0.4444, 0.5556, 0.4444, 0.5556, 0.5556, 0.4444, 0.5556, 0.4444, 0.5556, 0.5556, 0.5556, 0.5556, 0.6667, 0.4444, 0.6667, 0.4444, 0.6667, 0.5556, 0.6667, 0.5556, 0.7778, 0.4444, 0.7778, 0.4444, 0.7778, 0.5556, 0.7778, 0.5556, 0.8889, 0.4444, 0.8889, 0.5556, 0.0, 0.6667, 0.0, 0.6667, 0.1111, 0.5556, 0.1111, 0.5556, 0.1111, 0.6667, 0.1111, 0.6667, 0.2222, 0.5556, 0.2222, 0.5556, 0.2222, 0.6667, 0.2222, 0.6667, 0.3333, 0.5556, 0.3333, 0.5556, 0.3333, 0.6667, 0.3333, 0.6667, 0.4444, 0.5556, 0.4444, 0.5556, 0.4444, 0.6667, 0.4444, 0.6667, 0.5556, 0.5556, 0.5556, 0.5556, 0.5556, 0.6667, 0.5556, 0.6667, 0.6667, 0.5556, 0.6667, 0.5556, 0.6667, 0.6667, 0.6667, 0.6667, 0.7778, 0.5556, 0.7778, 0.5556, 0.7778, 0.6667, 0.7778, 0.6667, 0.8889, 0.5556, 0.8889, 0.6667, 0.0, 0.7778, 0.0, 0.7778, 0.1111, 0.6667, 0.1111, 0.6667, 0.1111, 0.7778, 0.1111, 0.7778, 0.2222, 0.6667, 0.2222, 0.6667, 0.2222, 0.7778, 0.2222, 0.7778, 0.3333, 0.6667, 0.3333, 0.6667, 0.3333, 0.7778, 0.3333, 0.7778, 0.4444, 0.6667, 0.4444, 0.6667, 0.4444, 0.7778, 0.4444, 0.7778, 0.5556, 0.6667, 0.5556, 0.6667, 0.5556, 0.7778, 0.5556, 0.7778, 0.6667, 0.6667, 0.6667, 0.6667, 0.6667, 0.7778, 0.6667, 0.7778, 0.7778, 0.6667, 0.7778, 0.6667, 0.7778, 0.7778, 0.7778, 0.7778, 0.8889, 0.6667, 0.8889, 0.8333, 0.0, 0.8889, 0.0, 0.8889, 0.1111, 0.8333, 0.1111, 0.8333, 0.1111, 0.8889, 0.1111, 0.8889, 0.2222, 0.8333, 0.2222, 0.8333, 0.2222, 0.8889, 0.2222, 0.8889, 0.3333, 0.8333, 0.3333, 0.8333, 0.3333, 0.8889, 0.3333, 0.8889, 0.4444, 0.8333, 0.4444, 0.8333, 0.4444, 0.8889, 0.4444, 0.8889, 0.5556, 0.8333, 0.5556, 0.8333, 0.5556, 0.8889, 0.5556, 0.8889, 0.6667, 0.8333, 0.6667, 0.8333, 0.6667, 0.8889, 0.6667, 0.8889, 0.7778, 0.8333, 0.7778, 0.8333, 0.7778, 0.8889, 0.7778, 0.8889, 0.8889, 0.8333, 0.8889, 0.9444, 0.0, 1.0, 0.0, 1.0, 0.1111, 0.9444, 0.1111, 0.9444, 0.1111, 1.0, 0.1111, 1.0, 0.2222, 0.9444, 0.2222, 0.9444, 0.2222, 1.0, 0.2222, 1.0, 0.3333, 0.9444, 0.3333, 0.9444, 0.3333, 1.0, 0.3333, 1.0, 0.4444, 0.9444, 0.4444, 0.9444, 0.4444, 1.0, 0.4444, 1.0, 0.5556, 0.9444, 0.5556, 0.9444, 0.5556, 1.0, 0.5556, 1.0, 0.6667, 0.9444, 0.6667, 0.9444, 0.6667, 1.0, 0.6667, 1.0, 0.7778, 0.9444, 0.7778, 0.9444, 0.7778, 1.0, 0.7778, 1.0, 0.8889, 0.9444, 0.8889, 0.8889, 0.7778, 0.9444, 0.7778, 0.9444, 0.8889, 0.8889, 0.8889, 0.8889, 0.6667, 0.9444, 0.6667, 0.9444, 0.7778, 0.8889, 0.7778, 0.8889, 0.5556, 0.9444, 0.5556, 0.9444, 0.6667, 0.8889, 0.6667, 0.8889, 0.4444, 0.9444, 0.4444, 0.9444, 0.5556, 0.8889, 0.5556, 0.8889, 0.3333, 0.9444, 0.3333, 0.9444, 0.4444, 0.8889, 0.4444, 0.8889, 0.2222, 0.9444, 0.2222, 0.9444, 0.3333, 0.8889, 0.3333, 0.8889, 0.1111, 0.9444, 0.1111, 0.9444, 0.2222, 0.8889, 0.2222, 0.8889, 0.0, 0.9444, 0.0, 0.9444, 0.1111, 0.8889, 0.1111, 0.8889, 0.8889, 0.9444, 0.8889, 0.9444, 1.0, 0.8889, 1.0, 0.0, 0.7778, 0.05556, 0.7778, 0.05556, 0.8889, 0.0, 0.8889, 0.0, 0.6667, 0.05556, 0.6667, 0.05556, 0.7778, 0.0, 0.7778, 0.0, 0.5556, 0.05556, 0.5556, 0.05556, 0.6667, 0.0, 0.6667, 0.0, 0.4444, 0.05556, 0.4444, 0.05556, 0.5556, 0.0, 0.5556, 0.0, 0.3333, 0.05556, 0.3333, 0.05556, 0.4444, 0.0, 0.4444, 0.0, 0.2222, 0.05556, 0.2222, 0.05556, 0.3333, 0.0, 0.3333, 0.0, 0.1111, 0.05556, 0.1111, 0.05556, 0.2222, 0.0, 0.2222, 0.0, 0.0, 0.05556, 0.0, 0.05556, 0.1111, 0.0, 0.1111, 0.0, 0.8889, 0.05556, 0.8889, 0.05556, 1.0, 0.0, 1.0, 0.3333, 0.0, 0.2222, 0.0, 0.2222, 0.0, 0.3333, 0.0, 1.0, 0.0, 0.9444, 0.0, 0.9444, 0.0, 1.0, 0.0, 0.7778, 0.0, 0.6667, 0.0, 0.6667, 0.0, 0.7778, 0.0, 0.4444, 0.0, 0.3333, 0.0, 0.3333, 0.0, 0.4444, 0.0, 0.1111, 0.0, 0.05556, 0.0, 0.05556, 0.0, 0.1111, 0.0, 0.8333, 0.0, 0.7778, 0.0, 0.7778, 0.0, 0.8333, 0.0, 0.5556, 0.0, 0.4444, 0.0, 0.4444, 0.0, 0.5556, 0.0, 0.05556, 0.0, 0.0, 0.0, 0.0, 0.0, 0.05556, 0.0, 0.2222, 0.0, 0.1111, 0.0, 0.1111, 0.0, 0.2222, 0.0, 0.9444, 0.0, 0.8889, 0.0, 0.8889, 0.0, 0.9444, 0.0, 0.6667, 0.0, 0.5556, 0.0, 0.5556, 0.0, 0.6667, 0.0, 0.05556, 0.0, 0.0, 0.0, 0.0, 0.0, 0.05556, 0.0, 1.0, 0.0, 0.9444, 0.0, 0.9444, 0.0, 1.0, 0.0, 0.7778, 0.0, 0.6667, 0.0, 0.6667, 0.0, 0.7778, 0.0, 0.4444, 0.0, 0.3333, 0.0, 0.3333, 0.0, 0.4444, 0.0, 0.1111, 0.0, 0.05556, 0.0, 0.05556, 0.0, 0.1111, 0.0, 0.8333, 0.0, 0.7778, 0.0, 0.7778, 0.0, 0.8333, 0.0, 0.5556, 0.0, 0.4444, 0.0, 0.4444, 0.0, 0.5556, 0.0, 0.2222, 0.0, 0.1111, 0.0, 0.1111, 0.0, 0.2222, 0.0, 0.9444, 0.0, 0.8889, 0.0, 0.8889, 0.0, 0.9444, 0.0, 0.6667, 0.0, 0.5556, 0.0, 0.5556, 0.0, 0.6667, 0.0, 0.3333, 0.0, 0.2222, 0.0, 0.2222, 0.0, 0.3333, 0.0, 0.4444, 0.0, 0.3333, 0.0, 0.3333, 0.0, 0.4444, 0.0, 0.1111, 0.0, 0.05556, 0.0, 0.05556, 0.0, 0.1111, 0.0, 0.8333, 0.0, 0.7778, 0.0, 0.7778, 0.0, 0.8333, 0.0, 0.5556, 0.0, 0.4444, 0.0, 0.4444, 0.0, 0.5556, 0.0, 0.2222, 0.0, 0.1111, 0.0, 0.1111, 0.0, 0.2222, 0.0, 0.9444, 0.0, 0.8889, 0.0, 0.8889, 0.0, 0.9444, 0.0, 0.6667, 0.0, 0.5556, 0.0, 0.5556, 0.0, 0.6667, 0.0, 0.3333, 0.0, 0.2222, 0.0, 0.2222, 0.0, 0.3333, 0.0, 0.05556, 0.0, 0.0, 0.0, 0.0, 0.0, 0.05556, 0.0, 1.0, 0.0, 0.9444, 0.0, 0.9444, 0.0, 1.0, 0.0, 0.7778, 0.0, 0.6667, 0.0, 0.6667, 0.0, 0.7778, 0.0, 0.5556, 0.0, 0.4444, 0.0, 0.4444, 0.0, 0.5556, 0.0, 0.2222, 0.0, 0.1111, 0.0, 0.1111, 0.0, 0.2222, 0.0, 0.9444, 0.0, 0.8889, 0.0, 0.8889, 0.0, 0.9444, 0.0, 0.6667, 0.0, 0.5556, 0.0, 0.5556, 0.0, 0.6667, 0.0, 0.3333, 0.0, 0.2222, 0.0, 0.2222, 0.0, 0.3333, 0.0, 0.05556, 0.0, 0.0, 0.0, 0.0, 0.0, 0.05556, 0.0, 1.0, 0.0, 0.9444, 0.0, 0.9444, 0.0, 1.0, 0.0, 0.7778, 0.0, 0.6667, 0.0, 0.6667, 0.0, 0.7778, 0.0, 0.4444, 0.0, 0.3333, 0.0, 0.3333, 0.0, 0.4444, 0.0, 0.1111, 0.0, 0.05556, 0.0, 0.05556, 0.0, 0.1111, 0.0, 0.8333, 0.0, 0.7778, 0.0, 0.7778, 0.0, 0.8333, 0.0, 0.9444, 0.0, 0.8889, 0.0, 0.8889, 0.0, 0.9444, 0.0, 0.6667, 0.0, 0.5556, 0.0, 0.5556, 0.0, 0.6667, 0.0, 0.3333, 0.0, 0.2222, 0.0, 0.2222, 0.0, 0.3333, 0.0, 0.05556, 0.0, 0.0, 0.0, 0.0, 0.0, 0.05556, 0.0, 1.0, 0.0, 0.9444, 0.0, 0.9444, 0.0, 1.0, 0.0, 0.7778, 0.0, 0.6667, 0.0, 0.6667, 0.0, 0.7778, 0.0, 0.4444, 0.0, 0.3333, 0.0, 0.3333, 0.0, 0.4444, 0.0, 0.1111, 0.0, 0.05556, 0.0, 0.05556, 0.0, 0.1111, 0.0, 0.8333, 0.0, 0.7778, 0.0, 0.7778, 0.0, 0.8333, 0.0, 0.5556, 0.0, 0.4444, 0.0, 0.4444, 0.0, 0.5556, 0.0, 0.2222, 0.0, 0.1111, 0.0, 0.1111, 0.0, 0.2222, 0.0, 0.8333, 0.0, 0.7778, 0.0, 0.7778, 0.0, 0.8333, 0.0, 0.1111, 0.0, 0.05556, 0.0, 0.05556, 0.0, 0.1111, 0.0, 0.4444, 0.0, 0.3333, 0.0, 0.3333, 0.0, 0.4444, 0.0, 0.7778, 0.0, 0.6667, 0.0, 0.6667, 0.0, 0.7778, 0.0, 1.0, 0.0, 0.9444, 0.0, 0.9444, 0.0, 1.0, 0.0, 0.05556, 0.0, 0.0, 0.0, 0.0, 0.0, 0.05556, 0.0, 0.3333, 0.0, 0.2222, 0.0, 0.2222, 0.0, 0.3333, 0.0, 0.6667, 0.0, 0.5556, 0.0, 0.5556, 0.0, 0.6667, 0.0, 0.9444, 0.0, 0.8889, 0.0, 0.8889, 0.0, 0.9444, 0.0, 0.2222, 0.0, 0.1111, 0.0, 0.1111, 0.0, 0.2222, 0.0, 0.5556, 0.0, 0.4444, 0.0, 0.4444, 0.0, 0.5556, 0.0, 0.8889, 0.0, 0.8333, 0.0, 0.8333, 0.0, 0.8889, 0.0, 0.8889, 0.0, 0.8333, 0.0, 0.8333, 0.0, 0.8889, 0.0, 0.8889, 0.0, 0.8333, 0.0, 0.8333, 0.0, 0.8889, 0.0, 0.8889, 0.0, 0.8333, 0.0, 0.8333, 0.0, 0.8889, 0.0, 0.8889, 0.0, 0.8333, 0.0, 0.8333, 0.0, 0.8889, 0.0, 0.8889, 0.0, 0.8333, 0.0, 0.8333, 0.0, 0.8889, 0.0, 0.7778, 0.7778, 0.8333, 0.7778, 0.8333, 0.8889, 0.7778, 0.8889, 0.7778, 0.6667, 0.8333, 0.6667, 0.8333, 0.7778, 0.7778, 0.7778, 0.7778, 0.5556, 0.8333, 0.5556, 0.8333, 0.6667, 0.7778, 0.6667, 0.7778, 0.4444, 0.8333, 0.4444, 0.8333, 0.5556, 0.7778, 0.5556, 0.7778, 0.3333, 0.8333, 0.3333, 0.8333, 0.4444, 0.7778, 0.4444, 0.7778, 0.2222, 0.8333, 0.2222, 0.8333, 0.3333, 0.7778, 0.3333, 0.7778, 0.1111, 0.8333, 0.1111, 0.8333, 0.2222, 0.7778, 0.2222, 0.7778, 0.0, 0.8333, 0.0, 0.8333, 0.1111, 0.7778, 0.1111, 0.7778, 0.8889, 0.8333, 0.8889, 0.8333, 1.0, 0.7778, 1.0, 0.8889, 0.0, 0.8333, 0.0, 0.8333, 0.0, 0.8889, 0.0, 0.2222, 0.0, 0.1111, 0.0, 0.1111, 0.0, 0.2222, 0.0, 0.5556, 0.0, 0.4444, 0.0, 0.4444, 0.0, 0.5556, 0.0, 0.8333, 0.0, 0.7778, 0.0, 0.7778, 0.0, 0.8333, 0.0, 0.1111, 0.0, 0.05556, 0.0, 0.05556, 0.0, 0.1111, 0.0, 0.4444, 0.0, 0.3333, 0.0, 0.3333, 0.0, 0.4444, 0.0, 0.7778, 0.0, 0.6667, 0.0, 0.6667, 0.0, 0.7778, 0.0, 1.0, 0.0, 0.9444, 0.0, 0.9444, 0.0, 1.0, 0.0, 0.05556, 0.0, 0.0, 0.0, 0.0, 0.0, 0.05556, 0.0, 0.3333, 0.0, 0.2222, 0.0, 0.2222, 0.0, 0.3333, 0.0, 0.6667, 0.0, 0.5556, 0.0, 0.5556, 0.0, 0.6667, 0.0, 0.9444, 0.0, 0.8889, 0.0, 0.8889, 0.0, 0.9444, 0.0])
me_plane.update()

# ---- objects
ob_serwers02_004 = bpy.data.objects.new('Serwers02_004', me_serwers02_004)
ob_plane = bpy.data.objects.new('Plane', me_plane)

# ---- transforms, parenting, visibility, modifiers, constraints
ob_serwers02_004.location = (40.52, 2.807, 2.501)
ob_serwers02_004.rotation_euler = (1.571, 0.0, 0.0)
ob_serwers02_004.scale = (3.249, 3.249, 3.249)
ob_plane.location = (40.72, 6.642, 0.0)
ob_plane.rotation_euler = (1.571, -1.571, 0.0)

# ---- collection membership
col_collection.objects.link(ob_serwers02_004)
col_collection.objects.link(ob_plane)

# ---- scene / render settings (as saved in the file)
scene.frame_start = 1; scene.frame_end = 250; scene.frame_set(0)
scene.render.engine = 'BLENDER_EEVEE_NEXT'
scene.render.fps = 30
scene.render.bake_bias = 0.0
scene.render.bake_samples = 0
scene.cycles.sampling_pattern = 'TABULATED_SOBOL'
scene.eevee.ray_tracing_options.trace_max_roughness = 0.0
bpy.context.view_layer.update()

# ---- added for rendering (the .blend has no active camera): camera
cam_auto = bpy.data.cameras.new('AutoCamera')
cam_auto.lens = 50.0
cam_auto.sensor_width = 36.0
cam_auto.clip_end = 1426.08
ob_auto_camera = bpy.data.objects.new('AutoCamera', cam_auto)
scene.collection.objects.link(ob_auto_camera)
ob_auto_camera.location = (121.449, -106.167, 65.0067)
ob_auto_camera.rotation_euler = (1.09748, -7.21219e-08, 0.694738)
scene.camera = ob_auto_camera
bpy.context.view_layer.update()
